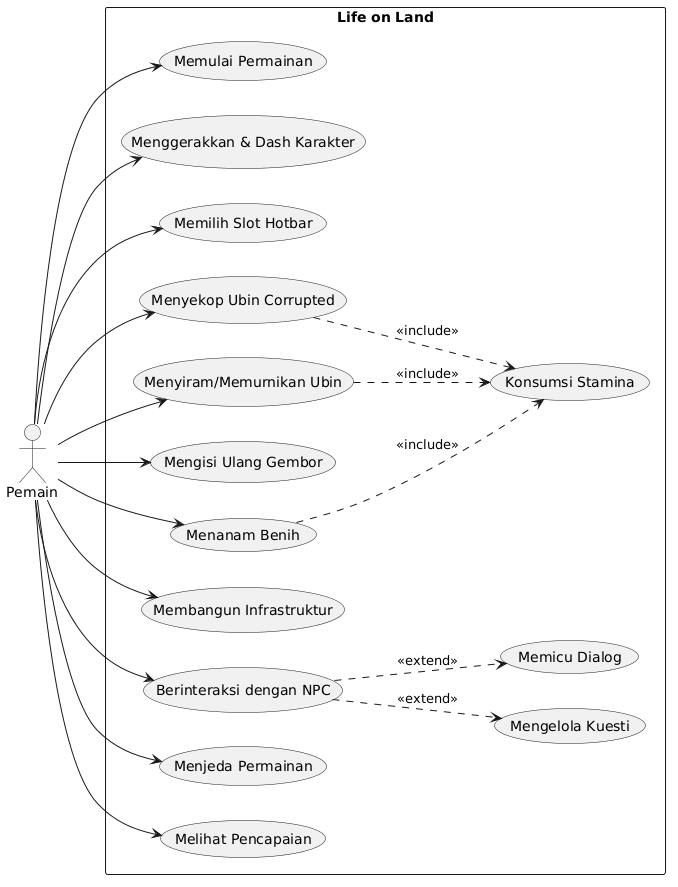

The diagram above was rendered by PlantUML. Its source (embedded in the PNG):
@startuml UseCase_LifeOnLand
left to right direction
actor Pemain as Player

rectangle "Life on Land" {
  usecase "Memulai Permainan" as UC1
  usecase "Menggerakkan & Dash Karakter" as UC2
  usecase "Memilih Slot Hotbar" as UC3
  usecase "Menyekop Ubin Corrupted" as UC4
  usecase "Menyiram/Memurnikan Ubin" as UC5
  usecase "Mengisi Ulang Gembor" as UC6
  usecase "Menanam Benih" as UC7
  usecase "Membangun Infrastruktur" as UC8
  usecase "Berinteraksi dengan NPC" as UC9
  usecase "Mengelola Kuesti" as UC10
  usecase "Menjeda Permainan" as UC11
  usecase "Melihat Pencapaian" as UC12
  usecase "Konsumsi Stamina" as UCe1
  usecase "Memicu Dialog" as UCe2
}

Player --> UC1
Player --> UC2
Player --> UC3
Player --> UC4
Player --> UC5
Player --> UC6
Player --> UC7
Player --> UC8
Player --> UC9
Player --> UC11
Player --> UC12

UC4 ..> UCe1 : <<include>>
UC5 ..> UCe1 : <<include>>
UC7 ..> UCe1 : <<include>>
UC9 ..> UCe2 : <<extend>>
UC9 ..> UC10 : <<extend>>
@enduml